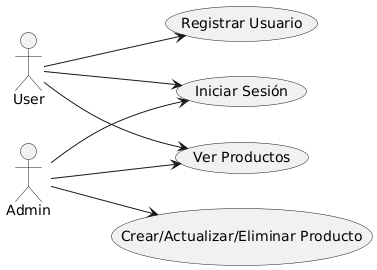

The diagram above was rendered by PlantUML. Its source (embedded in the PNG):
@startuml
left to right direction

actor User
actor Admin

usecase "Registrar Usuario" as UC1
usecase "Iniciar Sesión" as UC2
usecase "Ver Productos" as UC3
usecase "Crear/Actualizar/Eliminar Producto" as UC5

User --> UC1
User --> UC2
User --> UC3

Admin --> UC2
Admin --> UC3
Admin --> UC5
@enduml